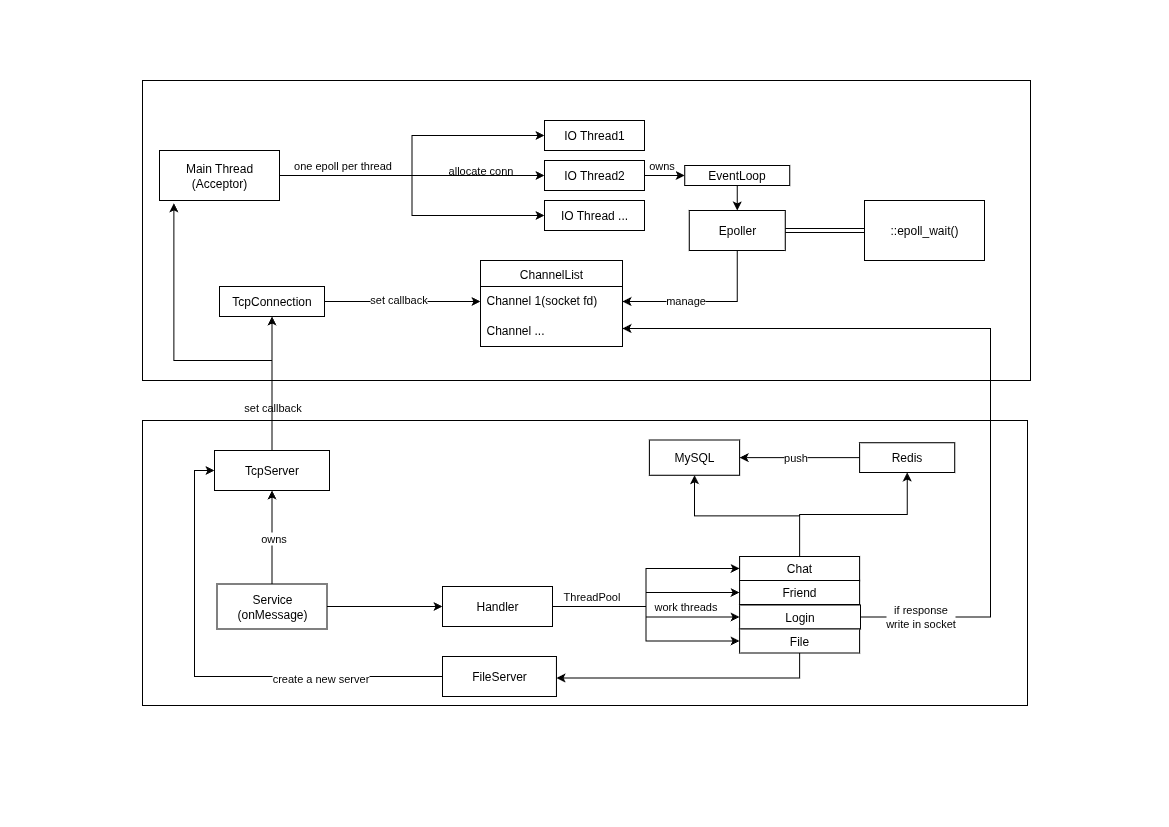

The diagram above was exported from draw.io. Its source (the exported page's mxGraphModel, read from the mxfile embedded in the PNG):
<mxGraphModel dx="1379" dy="853" grid="1" gridSize="10" guides="1" tooltips="1" connect="1" arrows="1" fold="1" page="1" pageScale="1" pageWidth="1169" pageHeight="827" math="0" shadow="0" adaptiveColors="none">
  <root>
    <mxCell id="0" />
    <mxCell id="1" parent="0" />
    <mxCell id="xHNTPL_3--rfQAODG0Jj-24" value="" style="rounded=0;whiteSpace=wrap;html=1;" vertex="1" parent="1">
      <mxGeometry x="142" y="80" width="888" height="300" as="geometry" />
    </mxCell>
    <mxCell id="WdXfrdWanjjwUJjnnj7p-152" value="" style="rounded=0;whiteSpace=wrap;html=1;arcSize=0;" parent="1" vertex="1">
      <mxGeometry x="142" y="420" width="885" height="285" as="geometry" />
    </mxCell>
    <mxCell id="WdXfrdWanjjwUJjnnj7p-47" style="edgeStyle=orthogonalEdgeStyle;rounded=0;orthogonalLoop=1;jettySize=auto;html=1;exitX=1;exitY=0.5;exitDx=0;exitDy=0;labelBackgroundColor=none;fontColor=default;arcSize=0;" parent="1" source="WdXfrdWanjjwUJjnnj7p-1" target="WdXfrdWanjjwUJjnnj7p-24" edge="1">
      <mxGeometry relative="1" as="geometry" />
    </mxCell>
    <mxCell id="WdXfrdWanjjwUJjnnj7p-48" style="edgeStyle=orthogonalEdgeStyle;rounded=0;orthogonalLoop=1;jettySize=auto;html=1;entryX=0;entryY=0.5;entryDx=0;entryDy=0;labelBackgroundColor=none;fontColor=default;arcSize=0;" parent="1" source="WdXfrdWanjjwUJjnnj7p-1" target="WdXfrdWanjjwUJjnnj7p-25" edge="1">
      <mxGeometry relative="1" as="geometry" />
    </mxCell>
    <mxCell id="WdXfrdWanjjwUJjnnj7p-49" style="edgeStyle=orthogonalEdgeStyle;rounded=0;orthogonalLoop=1;jettySize=auto;html=1;entryX=0;entryY=0.5;entryDx=0;entryDy=0;labelBackgroundColor=none;fontColor=default;arcSize=0;" parent="1" source="WdXfrdWanjjwUJjnnj7p-1" target="WdXfrdWanjjwUJjnnj7p-23" edge="1">
      <mxGeometry relative="1" as="geometry" />
    </mxCell>
    <mxCell id="WdXfrdWanjjwUJjnnj7p-176" value="work threads" style="edgeLabel;html=1;align=center;verticalAlign=middle;resizable=0;points=[];arcSize=0;" parent="WdXfrdWanjjwUJjnnj7p-49" vertex="1" connectable="0">
      <mxGeometry x="0.5408" y="1" relative="1" as="geometry">
        <mxPoint x="-3" y="39" as="offset" />
      </mxGeometry>
    </mxCell>
    <mxCell id="WdXfrdWanjjwUJjnnj7p-50" style="edgeStyle=orthogonalEdgeStyle;rounded=0;orthogonalLoop=1;jettySize=auto;html=1;entryX=0;entryY=0.5;entryDx=0;entryDy=0;labelBackgroundColor=none;fontColor=default;arcSize=0;" parent="1" source="WdXfrdWanjjwUJjnnj7p-1" target="WdXfrdWanjjwUJjnnj7p-22" edge="1">
      <mxGeometry relative="1" as="geometry" />
    </mxCell>
    <mxCell id="WdXfrdWanjjwUJjnnj7p-61" value="ThreadPool" style="edgeLabel;html=1;align=center;verticalAlign=middle;resizable=0;points=[];labelBackgroundColor=none;arcSize=0;" parent="WdXfrdWanjjwUJjnnj7p-50" vertex="1" connectable="0">
      <mxGeometry x="-0.7278" y="1" relative="1" as="geometry">
        <mxPoint x="12" y="-9" as="offset" />
      </mxGeometry>
    </mxCell>
    <object label="Handler" id="WdXfrdWanjjwUJjnnj7p-1">
      <mxCell style="rounded=0;whiteSpace=wrap;html=1;labelBackgroundColor=none;labelBorderColor=none;arcSize=0;" parent="1" vertex="1">
        <mxGeometry x="442" y="586" width="110" height="40" as="geometry" />
      </mxCell>
    </object>
    <mxCell id="WdXfrdWanjjwUJjnnj7p-51" style="edgeStyle=orthogonalEdgeStyle;rounded=0;orthogonalLoop=1;jettySize=auto;html=1;entryX=0;entryY=0.5;entryDx=0;entryDy=0;labelBackgroundColor=none;fontColor=default;arcSize=0;" parent="1" source="WdXfrdWanjjwUJjnnj7p-9" target="WdXfrdWanjjwUJjnnj7p-13" edge="1">
      <mxGeometry relative="1" as="geometry" />
    </mxCell>
    <mxCell id="WdXfrdWanjjwUJjnnj7p-56" style="edgeStyle=orthogonalEdgeStyle;rounded=0;orthogonalLoop=1;jettySize=auto;html=1;entryX=0;entryY=0.5;entryDx=0;entryDy=0;labelBackgroundColor=none;fontColor=default;arcSize=0;" parent="1" source="WdXfrdWanjjwUJjnnj7p-9" target="WdXfrdWanjjwUJjnnj7p-11" edge="1">
      <mxGeometry relative="1" as="geometry" />
    </mxCell>
    <mxCell id="WdXfrdWanjjwUJjnnj7p-60" style="edgeStyle=orthogonalEdgeStyle;rounded=0;orthogonalLoop=1;jettySize=auto;html=1;entryX=0;entryY=0.5;entryDx=0;entryDy=0;labelBackgroundColor=none;fontColor=default;arcSize=0;" parent="1" source="WdXfrdWanjjwUJjnnj7p-9" target="WdXfrdWanjjwUJjnnj7p-12" edge="1">
      <mxGeometry relative="1" as="geometry" />
    </mxCell>
    <mxCell id="WdXfrdWanjjwUJjnnj7p-104" value="one epoll per thread" style="edgeLabel;html=1;align=center;verticalAlign=middle;resizable=0;points=[];labelBackgroundColor=none;arcSize=0;" parent="WdXfrdWanjjwUJjnnj7p-60" vertex="1" connectable="0">
      <mxGeometry x="-0.6552" y="1" relative="1" as="geometry">
        <mxPoint x="10" y="-9" as="offset" />
      </mxGeometry>
    </mxCell>
    <mxCell id="WdXfrdWanjjwUJjnnj7p-125" value="allocate conn" style="edgeLabel;html=1;align=center;verticalAlign=middle;resizable=0;points=[];labelBackgroundColor=none;arcSize=0;" parent="WdXfrdWanjjwUJjnnj7p-60" vertex="1" connectable="0">
      <mxGeometry x="0.4509" y="-2" relative="1" as="geometry">
        <mxPoint x="19" y="33" as="offset" />
      </mxGeometry>
    </mxCell>
    <mxCell id="WdXfrdWanjjwUJjnnj7p-9" value="Main Thread&lt;br&gt;(Acceptor)" style="rounded=0;whiteSpace=wrap;html=1;labelBackgroundColor=none;arcSize=0;" parent="1" vertex="1">
      <mxGeometry x="159" y="150" width="120" height="50" as="geometry" />
    </mxCell>
    <mxCell id="WdXfrdWanjjwUJjnnj7p-111" style="edgeStyle=orthogonalEdgeStyle;rounded=0;orthogonalLoop=1;jettySize=auto;html=1;labelBackgroundColor=none;fontColor=default;arcSize=0;" parent="1" source="WdXfrdWanjjwUJjnnj7p-11" target="WdXfrdWanjjwUJjnnj7p-66" edge="1">
      <mxGeometry relative="1" as="geometry" />
    </mxCell>
    <mxCell id="xHNTPL_3--rfQAODG0Jj-6" value="owns" style="edgeLabel;html=1;align=center;verticalAlign=middle;resizable=0;points=[];" vertex="1" connectable="0" parent="WdXfrdWanjjwUJjnnj7p-111">
      <mxGeometry x="-0.1695" y="1" relative="1" as="geometry">
        <mxPoint y="-9" as="offset" />
      </mxGeometry>
    </mxCell>
    <mxCell id="WdXfrdWanjjwUJjnnj7p-11" value="IO Thread2" style="rounded=0;whiteSpace=wrap;html=1;labelBackgroundColor=none;arcSize=0;" parent="1" vertex="1">
      <mxGeometry x="544" y="160" width="100" height="30" as="geometry" />
    </mxCell>
    <mxCell id="WdXfrdWanjjwUJjnnj7p-12" value="IO Thread1" style="rounded=0;whiteSpace=wrap;html=1;labelBackgroundColor=none;arcSize=0;" parent="1" vertex="1">
      <mxGeometry x="544" y="120" width="100" height="30" as="geometry" />
    </mxCell>
    <mxCell id="WdXfrdWanjjwUJjnnj7p-13" value="IO Thread ..." style="rounded=0;whiteSpace=wrap;html=1;labelBackgroundColor=none;arcSize=0;" parent="1" vertex="1">
      <mxGeometry x="544" y="200" width="100" height="30" as="geometry" />
    </mxCell>
    <mxCell id="WdXfrdWanjjwUJjnnj7p-45" style="edgeStyle=orthogonalEdgeStyle;rounded=0;orthogonalLoop=1;jettySize=auto;html=1;labelBackgroundColor=none;fontColor=default;arcSize=0;" parent="1" source="WdXfrdWanjjwUJjnnj7p-15" target="WdXfrdWanjjwUJjnnj7p-1" edge="1">
      <mxGeometry relative="1" as="geometry" />
    </mxCell>
    <mxCell id="WdXfrdWanjjwUJjnnj7p-64" style="edgeStyle=orthogonalEdgeStyle;rounded=0;orthogonalLoop=1;jettySize=auto;html=1;labelBackgroundColor=none;fontColor=default;arcSize=0;" parent="1" source="WdXfrdWanjjwUJjnnj7p-15" target="WdXfrdWanjjwUJjnnj7p-65" edge="1">
      <mxGeometry relative="1" as="geometry">
        <mxPoint x="29" y="564" as="targetPoint" />
      </mxGeometry>
    </mxCell>
    <mxCell id="xHNTPL_3--rfQAODG0Jj-7" value="owns" style="edgeLabel;html=1;align=center;verticalAlign=middle;resizable=0;points=[];" vertex="1" connectable="0" parent="WdXfrdWanjjwUJjnnj7p-64">
      <mxGeometry x="-0.0298" y="-1" relative="1" as="geometry">
        <mxPoint as="offset" />
      </mxGeometry>
    </mxCell>
    <mxCell id="WdXfrdWanjjwUJjnnj7p-15" value="Service&lt;br&gt;(onMessage)" style="rounded=0;whiteSpace=wrap;html=1;labelBackgroundColor=none;arcSize=0;" parent="1" vertex="1">
      <mxGeometry x="216.5" y="583.5" width="110" height="45" as="geometry" />
    </mxCell>
    <mxCell id="xHNTPL_3--rfQAODG0Jj-22" style="edgeStyle=orthogonalEdgeStyle;rounded=0;orthogonalLoop=1;jettySize=auto;html=1;entryX=1;entryY=0.5;entryDx=0;entryDy=0;" edge="1" parent="1" source="WdXfrdWanjjwUJjnnj7p-22" target="WdXfrdWanjjwUJjnnj7p-94">
      <mxGeometry relative="1" as="geometry">
        <Array as="points">
          <mxPoint x="990" y="617" />
          <mxPoint x="990" y="328" />
        </Array>
      </mxGeometry>
    </mxCell>
    <mxCell id="xHNTPL_3--rfQAODG0Jj-23" value="if response&lt;br&gt;write in socket" style="edgeLabel;html=1;align=center;verticalAlign=middle;resizable=0;points=[];" vertex="1" connectable="0" parent="xHNTPL_3--rfQAODG0Jj-22">
      <mxGeometry x="-0.8466" y="1" relative="1" as="geometry">
        <mxPoint as="offset" />
      </mxGeometry>
    </mxCell>
    <mxCell id="WdXfrdWanjjwUJjnnj7p-22" value="Login" style="rounded=0;whiteSpace=wrap;html=1;labelBackgroundColor=none;arcSize=0;" parent="1" vertex="1">
      <mxGeometry x="739.12" y="604.5" width="120.88" height="24" as="geometry" />
    </mxCell>
    <mxCell id="WdXfrdWanjjwUJjnnj7p-167" style="edgeStyle=orthogonalEdgeStyle;rounded=0;orthogonalLoop=1;jettySize=auto;html=1;entryX=0.5;entryY=1;entryDx=0;entryDy=0;arcSize=0;" parent="1" source="WdXfrdWanjjwUJjnnj7p-23" target="WdXfrdWanjjwUJjnnj7p-140" edge="1">
      <mxGeometry relative="1" as="geometry" />
    </mxCell>
    <mxCell id="WdXfrdWanjjwUJjnnj7p-169" style="edgeStyle=orthogonalEdgeStyle;rounded=0;orthogonalLoop=1;jettySize=auto;html=1;entryX=0.5;entryY=1;entryDx=0;entryDy=0;arcSize=0;" parent="1" source="WdXfrdWanjjwUJjnnj7p-23" target="WdXfrdWanjjwUJjnnj7p-132" edge="1">
      <mxGeometry relative="1" as="geometry" />
    </mxCell>
    <mxCell id="WdXfrdWanjjwUJjnnj7p-23" value="Chat" style="rounded=0;whiteSpace=wrap;html=1;labelBackgroundColor=none;arcSize=0;" parent="1" vertex="1">
      <mxGeometry x="739.12" y="556" width="120" height="24" as="geometry" />
    </mxCell>
    <mxCell id="WdXfrdWanjjwUJjnnj7p-24" value="Friend" style="rounded=0;whiteSpace=wrap;html=1;labelBackgroundColor=none;arcSize=0;" parent="1" vertex="1">
      <mxGeometry x="739.12" y="580" width="120" height="24" as="geometry" />
    </mxCell>
    <mxCell id="xHNTPL_3--rfQAODG0Jj-2" style="edgeStyle=orthogonalEdgeStyle;rounded=0;orthogonalLoop=1;jettySize=auto;html=1;" edge="1" parent="1">
      <mxGeometry relative="1" as="geometry">
        <mxPoint x="799.1142857142856" y="640" as="sourcePoint" />
        <mxPoint x="555.94" y="677.5285714285715" as="targetPoint" />
        <Array as="points">
          <mxPoint x="799" y="677.5" />
        </Array>
      </mxGeometry>
    </mxCell>
    <mxCell id="WdXfrdWanjjwUJjnnj7p-25" value="File" style="rounded=0;whiteSpace=wrap;html=1;labelBackgroundColor=none;arcSize=0;" parent="1" vertex="1">
      <mxGeometry x="739.12" y="628.5" width="120" height="24" as="geometry" />
    </mxCell>
    <mxCell id="WdXfrdWanjjwUJjnnj7p-112" style="edgeStyle=orthogonalEdgeStyle;rounded=0;orthogonalLoop=1;jettySize=auto;html=1;labelBackgroundColor=none;fontColor=default;arcSize=0;" parent="1" source="WdXfrdWanjjwUJjnnj7p-65" target="WdXfrdWanjjwUJjnnj7p-98" edge="1">
      <mxGeometry relative="1" as="geometry" />
    </mxCell>
    <mxCell id="WdXfrdWanjjwUJjnnj7p-114" value="set callback" style="edgeLabel;html=1;align=center;verticalAlign=middle;resizable=0;points=[];labelBackgroundColor=none;arcSize=0;" parent="WdXfrdWanjjwUJjnnj7p-112" vertex="1" connectable="0">
      <mxGeometry x="-0.4583" y="2" relative="1" as="geometry">
        <mxPoint x="2" y="-7" as="offset" />
      </mxGeometry>
    </mxCell>
    <mxCell id="WdXfrdWanjjwUJjnnj7p-65" value="TcpServer" style="rounded=0;whiteSpace=wrap;html=1;labelBackgroundColor=none;arcSize=0;" parent="1" vertex="1">
      <mxGeometry x="214" y="450" width="115" height="40" as="geometry" />
    </mxCell>
    <mxCell id="WdXfrdWanjjwUJjnnj7p-115" style="edgeStyle=orthogonalEdgeStyle;rounded=0;orthogonalLoop=1;jettySize=auto;html=1;entryX=0.5;entryY=0;entryDx=0;entryDy=0;labelBackgroundColor=none;fontColor=default;arcSize=0;" parent="1" source="WdXfrdWanjjwUJjnnj7p-66" target="WdXfrdWanjjwUJjnnj7p-101" edge="1">
      <mxGeometry relative="1" as="geometry" />
    </mxCell>
    <mxCell id="WdXfrdWanjjwUJjnnj7p-66" value="EventLoop" style="rounded=0;whiteSpace=wrap;html=1;labelBackgroundColor=none;arcSize=0;" parent="1" vertex="1">
      <mxGeometry x="684.25" y="165" width="105" height="20" as="geometry" />
    </mxCell>
    <mxCell id="WdXfrdWanjjwUJjnnj7p-92" value="ChannelList" style="swimlane;fontStyle=0;childLayout=stackLayout;horizontal=1;startSize=26;horizontalStack=0;resizeParent=1;resizeParentMax=0;resizeLast=0;collapsible=1;marginBottom=0;align=center;fontSize=12;labelBackgroundColor=none;arcSize=0;" parent="1" vertex="1">
      <mxGeometry x="480" y="260" width="142" height="86" as="geometry" />
    </mxCell>
    <mxCell id="WdXfrdWanjjwUJjnnj7p-93" value="Channel 1(socket fd)" style="text;strokeColor=none;fillColor=none;spacingLeft=4;spacingRight=4;overflow=hidden;rotatable=0;points=[[0,0.5],[1,0.5]];portConstraint=eastwest;fontSize=12;whiteSpace=wrap;html=1;labelBackgroundColor=none;arcSize=0;" parent="WdXfrdWanjjwUJjnnj7p-92" vertex="1">
      <mxGeometry y="26" width="142" height="30" as="geometry" />
    </mxCell>
    <mxCell id="WdXfrdWanjjwUJjnnj7p-94" value="Channel ..." style="text;strokeColor=none;fillColor=none;spacingLeft=4;spacingRight=4;overflow=hidden;rotatable=0;points=[[0,0.5],[1,0.5]];portConstraint=eastwest;fontSize=12;whiteSpace=wrap;html=1;labelBackgroundColor=none;arcSize=0;" parent="WdXfrdWanjjwUJjnnj7p-92" vertex="1">
      <mxGeometry y="56" width="142" height="24" as="geometry" />
    </mxCell>
    <mxCell id="WdXfrdWanjjwUJjnnj7p-95" value="Item 3" style="text;strokeColor=none;fillColor=none;spacingLeft=4;spacingRight=4;overflow=hidden;rotatable=0;points=[[0,0.5],[1,0.5]];portConstraint=eastwest;fontSize=12;whiteSpace=wrap;html=1;labelBackgroundColor=none;arcSize=0;" parent="WdXfrdWanjjwUJjnnj7p-92" vertex="1">
      <mxGeometry y="80" width="142" height="6" as="geometry" />
    </mxCell>
    <mxCell id="xHNTPL_3--rfQAODG0Jj-16" style="edgeStyle=orthogonalEdgeStyle;rounded=0;orthogonalLoop=1;jettySize=auto;html=1;" edge="1" parent="1" source="WdXfrdWanjjwUJjnnj7p-98" target="WdXfrdWanjjwUJjnnj7p-93">
      <mxGeometry relative="1" as="geometry" />
    </mxCell>
    <mxCell id="xHNTPL_3--rfQAODG0Jj-17" value="set callback" style="edgeLabel;html=1;align=center;verticalAlign=middle;resizable=0;points=[];" vertex="1" connectable="0" parent="xHNTPL_3--rfQAODG0Jj-16">
      <mxGeometry x="-0.057" y="2" relative="1" as="geometry">
        <mxPoint as="offset" />
      </mxGeometry>
    </mxCell>
    <mxCell id="WdXfrdWanjjwUJjnnj7p-98" value="TcpConnection" style="rounded=0;whiteSpace=wrap;html=1;labelBackgroundColor=none;arcSize=0;" parent="1" vertex="1">
      <mxGeometry x="219" y="286" width="105" height="30" as="geometry" />
    </mxCell>
    <mxCell id="WdXfrdWanjjwUJjnnj7p-129" style="edgeStyle=orthogonalEdgeStyle;rounded=0;orthogonalLoop=1;jettySize=auto;html=1;entryX=0;entryY=0.5;entryDx=0;entryDy=0;shape=link;labelBackgroundColor=none;fontColor=default;arcSize=0;" parent="1" source="WdXfrdWanjjwUJjnnj7p-101" target="WdXfrdWanjjwUJjnnj7p-103" edge="1">
      <mxGeometry relative="1" as="geometry" />
    </mxCell>
    <mxCell id="xHNTPL_3--rfQAODG0Jj-20" style="edgeStyle=orthogonalEdgeStyle;rounded=0;orthogonalLoop=1;jettySize=auto;html=1;entryX=1;entryY=0.5;entryDx=0;entryDy=0;" edge="1" parent="1" source="WdXfrdWanjjwUJjnnj7p-101" target="WdXfrdWanjjwUJjnnj7p-93">
      <mxGeometry relative="1" as="geometry" />
    </mxCell>
    <mxCell id="xHNTPL_3--rfQAODG0Jj-21" value="manage" style="edgeLabel;html=1;align=center;verticalAlign=middle;resizable=0;points=[];" vertex="1" connectable="0" parent="xHNTPL_3--rfQAODG0Jj-20">
      <mxGeometry x="0.2467" y="-1" relative="1" as="geometry">
        <mxPoint as="offset" />
      </mxGeometry>
    </mxCell>
    <mxCell id="WdXfrdWanjjwUJjnnj7p-101" value="Epoller" style="rounded=0;whiteSpace=wrap;html=1;labelBackgroundColor=none;arcSize=0;" parent="1" vertex="1">
      <mxGeometry x="688.75" y="210" width="96" height="40" as="geometry" />
    </mxCell>
    <mxCell id="WdXfrdWanjjwUJjnnj7p-103" value="::epoll_wait()" style="rounded=0;whiteSpace=wrap;html=1;labelBackgroundColor=none;arcSize=0;" parent="1" vertex="1">
      <mxGeometry x="864" y="200" width="120" height="60" as="geometry" />
    </mxCell>
    <mxCell id="WdXfrdWanjjwUJjnnj7p-170" style="edgeStyle=orthogonalEdgeStyle;rounded=0;orthogonalLoop=1;jettySize=auto;html=1;arcSize=0;" parent="1" source="WdXfrdWanjjwUJjnnj7p-132" target="WdXfrdWanjjwUJjnnj7p-140" edge="1">
      <mxGeometry relative="1" as="geometry" />
    </mxCell>
    <mxCell id="WdXfrdWanjjwUJjnnj7p-171" value="push" style="edgeLabel;html=1;align=center;verticalAlign=middle;resizable=0;points=[];arcSize=0;" parent="WdXfrdWanjjwUJjnnj7p-170" vertex="1" connectable="0">
      <mxGeometry x="0.0753" relative="1" as="geometry">
        <mxPoint as="offset" />
      </mxGeometry>
    </mxCell>
    <mxCell id="WdXfrdWanjjwUJjnnj7p-132" value="Redis" style="rounded=0;whiteSpace=wrap;html=1;labelBackgroundColor=none;arcSize=0;" parent="1" vertex="1">
      <mxGeometry x="859.12" y="442.25" width="95.12" height="29.75" as="geometry" />
    </mxCell>
    <mxCell id="WdXfrdWanjjwUJjnnj7p-140" value="MySQL" style="rounded=0;whiteSpace=wrap;html=1;labelBackgroundColor=none;arcSize=0;" parent="1" vertex="1">
      <mxGeometry x="648.87" y="439.5" width="90.25" height="35.25" as="geometry" />
    </mxCell>
    <mxCell id="WdXfrdWanjjwUJjnnj7p-172" style="edgeStyle=orthogonalEdgeStyle;rounded=0;orthogonalLoop=1;jettySize=auto;html=1;arcSize=0;exitX=0.5;exitY=0;exitDx=0;exitDy=0;entryX=0.12;entryY=1.057;entryDx=0;entryDy=0;entryPerimeter=0;" parent="1" edge="1" target="WdXfrdWanjjwUJjnnj7p-9" source="WdXfrdWanjjwUJjnnj7p-65">
      <mxGeometry relative="1" as="geometry">
        <mxPoint x="210" y="400" as="sourcePoint" />
        <mxPoint x="174.5" y="244" as="targetPoint" />
        <Array as="points">
          <mxPoint x="271" y="360" />
          <mxPoint x="173" y="360" />
        </Array>
      </mxGeometry>
    </mxCell>
    <mxCell id="xHNTPL_3--rfQAODG0Jj-4" style="edgeStyle=orthogonalEdgeStyle;rounded=0;orthogonalLoop=1;jettySize=auto;html=1;entryX=0;entryY=0.5;entryDx=0;entryDy=0;" edge="1" parent="1" source="xHNTPL_3--rfQAODG0Jj-1" target="WdXfrdWanjjwUJjnnj7p-65">
      <mxGeometry relative="1" as="geometry" />
    </mxCell>
    <mxCell id="xHNTPL_3--rfQAODG0Jj-5" value="create a new server" style="edgeLabel;html=1;align=center;verticalAlign=middle;resizable=0;points=[];" vertex="1" connectable="0" parent="xHNTPL_3--rfQAODG0Jj-4">
      <mxGeometry x="-0.4859" y="2" relative="1" as="geometry">
        <mxPoint as="offset" />
      </mxGeometry>
    </mxCell>
    <mxCell id="xHNTPL_3--rfQAODG0Jj-1" value="FileServer" style="rounded=0;whiteSpace=wrap;html=1;" vertex="1" parent="1">
      <mxGeometry x="442" y="656" width="113.94" height="40" as="geometry" />
    </mxCell>
  </root>
</mxGraphModel>